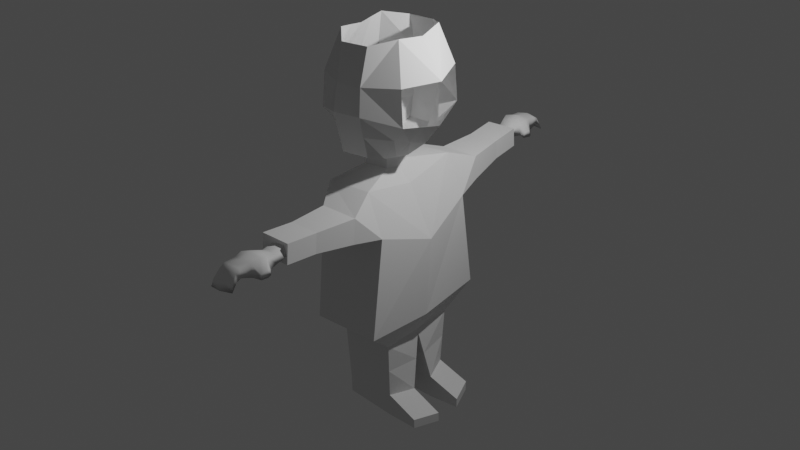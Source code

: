 # Source: boyVersion1.blend  (saved by Blender 2.80.75; exported with 4.5.12 LTS)
import bpy
from mathutils import Matrix  # noqa: F401  (used for matrix-valued properties, if any)

bpy.ops.wm.read_factory_settings(use_empty=True)
scene = bpy.context.scene
scene.name = 'Scene'

# ---- collections
col_collection = bpy.data.collections.new('Collection'); scene.collection.children.link(col_collection)

# ---- world
world_world = bpy.data.worlds.new('World'); scene.world = world_world
world_world.use_nodes = True; world_world.node_tree.nodes.clear()
_N = world_world.node_tree.nodes; _L = world_world.node_tree.links
n0 = _N.new('ShaderNodeOutputWorld'); n0.name = 'World Output'; n0.location = (300, 300)
n1 = _N.new('ShaderNodeBackground'); n1.name = 'Background'; n1.location = (10, 300)
n1.inputs[0].default_value = (0.05088, 0.05088, 0.05088, 1.0)
_L.new(n1.outputs[0], n0.inputs[0])
n0.is_active_output = True
world_world.color = (0.05088, 0.05088, 0.05088)
world_world.use_sun_shadow = False
world_world.sun_shadow_jitter_overblur = 0.0

# ---- lights
light_light = bpy.data.lights.new('Light', 'POINT')
light_light.transmission_factor = 0.0
light_light.energy = 1000.0
light_light.shadow_soft_size = 0.1
light_light.shadow_maximum_resolution = 0.006
light_light.use_absolute_resolution = True

# ---- meshes
me_cube = bpy.data.meshes.new('Cube')
me_cube.from_pydata([(-0.05856, -0.7683, 2.045), (-0.05519, -0.7672, 2.126), (-0.05856, -0.6713, 2.045), (-0.05519, -0.677, 2.126), (0.006758, -0.7683, 2.045), (0.00555, -0.7672, 2.126), (0.006758, -0.6713, 2.045), (0.00555, -0.677, 2.126), (-0.06571, -0.7198, 2.044), (-0.06571, -0.7789, 2.048), (-0.06185, -0.7221, 2.136), (-0.06571, -0.6607, 2.048), (-0.0259, -0.6607, 2.044), (-0.02482, -0.6671, 2.136), (0.0122, -0.6671, 2.05), (0.01391, -0.7198, 2.044), (0.0122, -0.7221, 2.136), (0.0122, -0.7771, 2.05), (-0.0259, -0.7789, 2.044), (-0.02482, -0.7771, 2.136), (-0.07666, -0.7198, 2.048), (-0.02482, -0.6464, 2.05), (0.02035, -0.7198, 2.047), (-0.0259, -0.8012, 2.048), (-0.0259, -0.7198, 2.043), (-0.02482, -0.7221, 2.156), (-0.06571, -0.8476, 2.075), (-0.05519, -0.8311, 2.121), (0.00555, -0.8311, 2.121), (0.0122, -0.841, 2.075), (-0.02482, -0.841, 2.13), (-0.0259, -0.8699, 2.075), (-0.06571, -0.8784, 2.056), (-0.05519, -0.8597, 2.104), (0.00555, -0.8597, 2.104), (0.0122, -0.8696, 2.059), (-0.02482, -0.8696, 2.114), (-0.02482, -0.8904, 2.059), (-0.06571, -0.9091, 2.009), (-0.05856, -0.8984, 2.057), (0.00555, -0.8882, 2.059), (0.0122, -0.8981, 2.014), (-0.02482, -0.8981, 2.069), (-0.02482, -0.9189, 2.014), (0.02211, -0.688, 2.066), (0.0212, -0.6823, 2.031), (0.02877, -0.7142, 2.076), (0.02211, -0.7404, 2.058), (0.02428, -0.7461, 2.03), (0.03112, -0.7153, 2.035), (-0.04638, -0.6212, 2.11), (-0.05111, -0.6134, 2.053), (-0.02482, -0.6134, 2.118), (-0.003252, -0.6212, 2.11), (0.001474, -0.6134, 2.053), (-0.02482, -0.5971, 2.053), (-0.04636, -0.5216, 2.137), (-0.05109, -0.5139, 2.08), (-0.0248, -0.5139, 2.145), (-0.003236, -0.5216, 2.137), (0.00149, -0.5139, 2.08), (-0.0248, -0.4976, 2.08), (-0.02977, 0.05308, 2.201), (-0.01185, -0.03535, 1.295), (0.009678, 0.4041, 1.793), (0.009636, 0.05087, 1.931), (-0.0495, 0.3909, 2.131), (-0.05388, 0.1365, 1.138), (-0.07691, 0.1555, 0.7691), (-0.05921, 0.3165, 0.7473), (0.008666, -0.1164, 2.124), (0.001604, -0.1287, 1.966), (-0.06441, 0.3931, 1.141), (-0.2577, 0.3482, 1.173), (-0.1694, 0.03569, 2.22), (-0.2159, -0.06717, 1.341), (-0.2031, 0.01495, 1.979), (-0.2125, 0.1098, 1.174), (-0.2349, 0.146, 0.7802), (-0.2475, 0.3056, 0.7876), (-0.1057, -0.1286, 2.15), (-0.1103, -0.1402, 1.992), (-0.1907, -0.02682, 1.701), (-0.0841, 0.1568, 0.6191), (-0.06641, 0.3177, 0.5974), (-0.2399, 0.1473, 0.6755), (-0.2525, 0.3069, 0.6829), (0.01391, 0.1628, 0.6601), (0.0316, 0.3237, 0.6384), (0.01096, 0.1641, 0.5979), (0.02865, 0.3251, 0.5761), (-0.06539, 0.146, 0.9537), (-0.06181, 0.3548, 0.9441), (-0.2237, 0.1279, 0.9772), (-0.2526, 0.3269, 0.9805), (-0.2643, 0.357, 1.855), (0.00333, -0.3598, 2.131), (-0.002205, -0.3694, 2.007), (-0.08632, -0.3694, 2.151), (-0.08993, -0.3784, 2.027), (0.00333, -0.3598, 2.131), (-0.002205, -0.3694, 2.007), (-0.08632, -0.3694, 2.151), (-0.08993, -0.3784, 2.027), (0.009342, -0.5489, 2.147), (0.003806, -0.5585, 2.024), (-0.08031, -0.5585, 2.168), (-0.08392, -0.5675, 2.043), (-0.06148, 0.7149, 2.207), (-0.05287, 0.8211, 1.303), (-0.02314, 0.7351, 1.937), (-0.01713, 0.3757, 1.282), (-0.07796, 0.6393, 1.143), (-0.09903, 0.6175, 0.7731), (-0.06637, 0.466, 0.7487), (-0.03985, 0.8964, 2.133), (-0.04806, 0.9081, 1.975), (-0.06394, 0.3833, 1.141), (-0.2582, 0.3573, 1.173), (-0.2003, 0.6814, 2.226), (-0.2564, 0.7781, 1.349), (-0.2356, 0.6931, 1.985), (-0.2364, 0.6079, 1.179), (-0.2552, 0.5698, 0.7839), (-0.2524, 0.4083, 0.7885), (-0.1534, 0.8668, 2.159), (-0.1591, 0.8787, 2.001), (-0.1061, 0.6158, 0.6231), (-0.07343, 0.4644, 0.5987), (-0.26, 0.5682, 0.6792), (-0.2573, 0.4067, 0.6838), (-0.009176, 0.6446, 0.6643), (0.02348, 0.4932, 0.6399), (-0.01199, 0.6431, 0.6021), (0.02067, 0.4917, 0.5776), (-0.0885, 0.6284, 0.9579), (-0.06516, 0.4247, 0.9447), (-0.2458, 0.5888, 0.9813), (-0.2553, 0.3828, 0.981), (-0.2814, 0.356, 1.353), (-0.1907, -0.02682, 1.701), (-0.06821, 1.134, 2.144), (-0.07464, 1.143, 2.02), (-0.1572, 1.11, 2.164), (-0.1617, 1.12, 2.04), (-0.06821, 1.134, 2.144), (-0.07464, 1.143, 2.02), (-0.1572, 1.11, 2.164), (-0.1617, 1.12, 2.04), (-0.08025, 1.321, 2.164), (-0.08668, 1.331, 2.04), (-0.1692, 1.298, 2.184), (-0.1737, 1.307, 2.06), (-0.1592, 0.5199, 2.38), (-0.2362, 0.5393, 2.649), (-0.145, 0.3347, 2.336), (-0.2399, 0.3053, 2.604), (-0.1613, 0.6349, 2.425), (-0.1568, 0.694, 2.686), (-0.1988, 0.3177, 2.46), (-0.1933, 0.5184, 2.525), (-0.159, 0.6644, 2.556), (-0.2177, 0.5393, 2.869), (-0.1428, 0.6778, 2.851), (-0.1661, 0.4929, 3.108), (-0.1292, 0.6268, 3.068), (-0.2327, 0.298, 2.871), (-0.1558, 0.3273, 3.081), (-0.06516, 0.5466, 2.359), (0.02305, 0.6397, 2.59), (-0.08458, 0.6539, 2.408), (-0.07769, 0.7141, 2.668), (-0.02151, 0.5798, 2.486), (-0.08113, 0.684, 2.538), (0.02689, 0.6332, 2.814), (-0.07137, 0.6945, 2.834), (0.01354, 0.5579, 3.067), (-0.05225, 0.646, 3.05), (-0.1277, 0.1573, 2.373), (-0.1965, 0.08219, 2.641), (-0.1101, 0.04621, 2.415), (-0.09528, -0.01395, 2.674), (-0.1598, 0.1329, 2.518), (-0.1027, 0.01613, 2.544), (-0.1785, 0.08789, 2.862), (-0.08443, 0.005682, 2.839), (-0.137, 0.1581, 3.102), (-0.07966, 0.05651, 3.058), (-0.1558, 0.3273, 3.081), (-0.04171, 0.3725, 2.313), (0.07744, 0.3908, 2.532), (0.02315, 0.382, 2.409), (-0.03442, 0.1929, 2.352), (0.06514, 0.1552, 2.582), (-0.03451, 0.07787, 2.398), (-0.01721, 0.01826, 2.656), (0.0127, 0.1861, 2.479), (-0.02586, 0.04806, 2.527), (0.06822, 0.1576, 2.806), (-0.01415, 0.03616, 2.823), (0.04351, 0.2131, 3.061), (-0.003778, 0.08824, 3.04), (0.09678, 0.3861, 2.797), (0.04002, 0.3857, 3.037), (-0.07599, 0.6401, 3.055), (-0.09341, 0.6894, 2.839), (-0.1021, 0.7079, 2.674), (-0.1052, 0.678, 2.543), (-0.1082, 0.648, 2.413), (-0.09415, 0.5384, 2.365), (-0.02718, 0.07845, 3.046), (-0.03582, 0.02676, 2.828), (-0.04129, 0.008325, 2.661), (-0.04956, 0.03822, 2.532), (-0.05783, 0.06811, 2.403), (-0.06318, 0.182, 2.359), (-0.07357, 0.3608, 2.32), (-0.1079, 0.6321, 3.063), (-0.1231, 0.6824, 2.846), (-0.1349, 0.6995, 2.681), (-0.1375, 0.6698, 2.551), (-0.1401, 0.6401, 2.42), (-0.1332, 0.5273, 2.374), (-0.05867, 0.06529, 3.053), (-0.06499, 0.01411, 2.834), (-0.07368, -0.005041, 2.669), (-0.08144, 0.02496, 2.539), (-0.0892, 0.05497, 2.41), (-0.1019, 0.1672, 2.368), (-0.07778, 0.3605, 2.232), (-0.1464, 0.2427, 3.092), (0.07129, 0.273, 2.557), (-0.03807, 0.2827, 2.333), (0.01793, 0.284, 2.444), (-0.1363, 0.246, 2.355), (-0.2182, 0.1938, 2.623), (-0.2056, 0.1929, 2.867), (-0.1793, 0.2253, 2.489), (-0.06838, 0.2714, 2.339), (-0.1092, 0.2562, 2.349), (-0.1521, 0.4273, 2.358), (-0.196, 0.418, 2.492), (-0.2252, 0.4186, 2.87), (-0.161, 0.4101, 3.095), (-0.238, 0.4223, 2.627), (0.05024, 0.5152, 2.561), (0.0008188, 0.4809, 2.448), (-0.05344, 0.4596, 2.336), (-0.08386, 0.4496, 2.343), (-0.1248, 0.4362, 2.352), (-0.07988, 0.4038, 2.342), (-0.08807, 0.4492, 2.254), (-0.1563, 0.4269, 2.27), (-0.0719, 0.312, 2.34), (-0.07259, 0.271, 2.251), (-0.1492, 0.3343, 2.248), (-0.1406, 0.2456, 2.267), (-0.1713, 1.499, 2.094), (-0.164, 1.498, 2.174), (-0.1666, 1.402, 2.093), (-0.1597, 1.409, 2.173), (-0.1066, 1.511, 2.079), (-0.1038, 1.509, 2.16), (-0.102, 1.414, 2.078), (-0.09953, 1.42, 2.159), (-0.1761, 1.449, 2.095), (-0.1787, 1.508, 2.099), (-0.1679, 1.452, 2.185), (-0.1731, 1.39, 2.098), (-0.1338, 1.398, 2.085), (-0.1287, 1.404, 2.176), (-0.09613, 1.411, 2.082), (-0.09722, 1.464, 2.077), (-0.09462, 1.466, 2.168), (-0.1014, 1.52, 2.084), (-0.1395, 1.515, 2.086), (-0.1339, 1.514, 2.177), (-0.1867, 1.447, 2.1), (-0.1318, 1.384, 2.091), (-0.0907, 1.465, 2.078), (-0.1404, 1.538, 2.09), (-0.1367, 1.456, 2.084), (-0.1303, 1.459, 2.197), (-0.1807, 1.577, 2.126), (-0.1673, 1.562, 2.169), (-0.1071, 1.573, 2.155), (-0.1032, 1.584, 2.109), (-0.1372, 1.577, 2.172), (-0.1423, 1.606, 2.117), (-0.183, 1.607, 2.108), (-0.1695, 1.591, 2.152), (-0.1093, 1.602, 2.139), (-0.1054, 1.613, 2.093), (-0.1394, 1.606, 2.156), (-0.143, 1.626, 2.101), (-0.1868, 1.638, 2.061), (-0.1769, 1.628, 2.108), (-0.1128, 1.63, 2.095), (-0.1089, 1.641, 2.049), (-0.1429, 1.634, 2.112), (-0.1465, 1.655, 2.057), (-0.08656, 1.434, 2.096), (-0.08887, 1.428, 2.061), (-0.08069, 1.461, 2.105), (-0.08943, 1.486, 2.089), (-0.08888, 1.492, 2.061), (-0.08042, 1.462, 2.063), (-0.149, 1.355, 2.155), (-0.1561, 1.346, 2.1), (-0.127, 1.351, 2.157), (-0.1063, 1.363, 2.145), (-0.104, 1.356, 2.087), (-0.1293, 1.335, 2.093), (-0.1457, 1.301, 2.169), (-0.1528, 1.292, 2.114), (-0.1237, 1.297, 2.172), (-0.103, 1.308, 2.159), (-0.1007, 1.301, 2.102), (-0.126, 1.28, 2.108), (-0.1782, 0.3447, 2.21)], [(64, 95), (250, 248), (253, 250), (238, 253)], [(0, 9, 20, 8), (9, 1, 10, 20), (20, 10, 3, 11), (8, 20, 11, 2), (2, 11, 21, 12), (7, 14, 54, 53), (13, 7, 53, 52), (12, 21, 14, 6), (6, 14, 22, 15), (14, 7, 44, 45), (17, 22, 49, 48), (15, 22, 17, 4), (4, 17, 23, 18), (17, 5, 28, 29), (5, 19, 30, 28), (18, 23, 9, 0), (2, 12, 24, 8), (12, 6, 15, 24), (24, 15, 4, 18), (8, 24, 18, 0), (7, 13, 25, 16), (13, 3, 10, 25), (25, 10, 1, 19), (16, 25, 19, 5), (30, 27, 33, 36), (27, 26, 32, 33), (9, 23, 31, 26), (23, 17, 29, 31), (1, 9, 26, 27), (19, 1, 27, 30), (37, 35, 41, 43), (32, 37, 43, 38), (29, 28, 34, 35), (26, 31, 37, 32), (31, 29, 35, 37), (28, 30, 36, 34), (41, 40, 42, 43), (43, 42, 39, 38), (34, 36, 42, 40), (33, 32, 38, 39), (36, 33, 39, 42), (35, 34, 40, 41), (45, 44, 46, 49), (49, 46, 47, 48), (22, 14, 45, 49), (16, 5, 47, 46), (5, 17, 48, 47), (7, 16, 46, 44), (55, 51, 57, 61), (54, 55, 61, 60), (3, 13, 52, 50), (14, 21, 55, 54), (21, 11, 51, 55), (11, 3, 50, 51), (57, 56, 58, 61), (61, 58, 59, 60), (52, 53, 59, 58), (51, 50, 56, 57), (53, 54, 60, 59), (50, 52, 58, 56), (62, 65, 64, 66), (92, 69, 79, 94), (68, 78, 85, 83), (65, 62, 70, 71), (92, 94, 73, 72), (76, 81, 80, 74), (81, 71, 97, 99), (70, 62, 74, 80), (63, 65, 76, 75), (91, 67, 77, 93), (67, 63, 75, 77), (92, 72, 67, 91), (94, 93, 78, 79), (84, 83, 85, 86), (79, 69, 84, 86), (69, 68, 87, 88), (78, 79, 86, 85), (88, 87, 89, 90), (84, 69, 88, 90), (68, 83, 89, 87), (83, 84, 90, 89), (69, 92, 91, 68), (68, 91, 93, 78), (73, 94, 93, 77), (65, 71, 81, 76), (96, 98, 102, 100), (70, 80, 98, 96), (71, 70, 96, 97), (80, 81, 99, 98), (103, 101, 105, 107), (97, 96, 100, 101), (99, 97, 101, 103), (98, 99, 103, 102), (105, 104, 106, 107), (102, 103, 107, 106), (100, 102, 106, 104), (101, 100, 104, 105), (63, 111, 64, 65), (67, 117, 111, 63), (136, 138, 124, 114), (113, 127, 129, 123), (110, 116, 115, 108), (136, 117, 118, 138), (121, 119, 125, 126), (126, 144, 142, 116), (115, 125, 119, 108), (109, 120, 121, 110), (135, 137, 122, 112), (112, 122, 120, 109), (136, 135, 112, 117), (138, 124, 123, 137), (109, 111, 117, 112), (128, 130, 129, 127), (124, 130, 128, 114), (114, 132, 131, 113), (123, 129, 130, 124), (132, 134, 133, 131), (128, 134, 132, 114), (113, 131, 133, 127), (127, 133, 134, 128), (114, 113, 135, 136), (113, 123, 137, 135), (118, 122, 137, 138), (139, 111, 109, 120), (110, 121, 126, 116), (118, 139, 120, 122), (64, 110, 108, 66), (110, 64, 111, 109), (141, 145, 147, 143), (115, 141, 143, 125), (116, 142, 141, 115), (125, 143, 144, 126), (148, 152, 150, 146), (142, 146, 145, 141), (144, 148, 146, 142), (143, 147, 148, 144), (150, 152, 151, 149), (147, 151, 152, 148), (145, 149, 151, 147), (146, 150, 149, 145), (160, 154, 158, 161), (154, 162, 163, 158), (153, 160, 161, 157), (240, 155, 159, 241), (163, 162, 164, 165), (243, 242, 166, 167), (246, 191, 189, 247), (241, 244, 154, 160), (172, 173, 171, 169), (169, 171, 175, 174), (168, 170, 173, 172), (175, 177, 176, 174), (205, 204, 177, 175), (206, 205, 175, 171), (207, 206, 171, 173), (208, 207, 173, 170), (209, 208, 170, 168), (182, 183, 181, 179), (179, 181, 185, 184), (178, 180, 183, 182), (185, 187, 186, 184), (196, 193, 195, 197), (193, 198, 199, 195), (192, 196, 197, 194), (233, 231, 193, 196), (199, 198, 200, 201), (200, 198, 202, 203), (232, 233, 196, 192), (211, 199, 201, 210), (212, 195, 199, 211), (213, 197, 195, 212), (214, 194, 197, 213), (215, 192, 194, 214), (245, 190, 191, 246), (244, 156, 166, 242), (235, 236, 166, 156), (237, 182, 179, 235), (234, 178, 182, 237), (176, 203, 202, 174), (230, 236, 184, 186), (248, 209, 168, 247), (249, 222, 209, 248), (232, 238, 216, 189), (228, 215, 214, 227), (227, 214, 213, 226), (226, 213, 212, 225), (225, 212, 211, 224), (224, 211, 210, 223), (222, 221, 208, 209), (221, 220, 207, 208), (220, 219, 206, 207), (219, 218, 205, 206), (218, 217, 204, 205), (163, 165, 217, 218), (158, 163, 218, 219), (161, 158, 219, 220), (157, 161, 220, 221), (153, 157, 221, 222), (185, 224, 223, 187), (181, 225, 224, 185), (183, 226, 225, 181), (180, 227, 226, 183), (178, 228, 227, 180), (240, 153, 222, 249), (215, 228, 239, 238), (192, 215, 238, 232), (228, 178, 234, 239), (188, 166, 236, 230), (155, 234, 237, 159), (159, 237, 235, 156), (179, 184, 236, 235), (189, 191, 233, 232), (191, 190, 231, 233), (216, 248, 247, 189), (154, 244, 242, 162), (169, 245, 246, 172), (159, 156, 244, 241), (172, 246, 247, 168), (164, 162, 242, 243), (153, 240, 241, 160), (155, 240, 252, 255), (240, 248, 251, 252), (234, 155, 255, 256), (216, 238, 254, 229), (238, 234, 256, 254), (248, 216, 229, 251), (257, 265, 277, 266), (266, 277, 267, 258), (277, 268, 260, 267), (265, 259, 268, 277), (259, 269, 278, 268), (264, 310, 311, 271), (270, 309, 310, 264), (269, 263, 271, 278), (263, 272, 279, 271), (271, 302, 301, 264), (274, 305, 306, 279), (272, 261, 274, 279), (261, 275, 280, 274), (274, 286, 285, 262), (262, 285, 287, 276), (275, 257, 266, 280), (259, 265, 281, 269), (269, 281, 272, 263), (281, 275, 261, 272), (265, 257, 275, 281), (264, 273, 282, 270), (270, 282, 267, 260), (282, 276, 258, 267), (273, 262, 276, 282), (287, 293, 290, 284), (284, 290, 289, 283), (266, 283, 288, 280), (280, 288, 286, 274), (258, 284, 283, 266), (276, 287, 284, 258), (294, 300, 298, 292), (289, 295, 300, 294), (286, 292, 291, 285), (283, 289, 294, 288), (288, 294, 292, 286), (285, 291, 293, 287), (298, 300, 299, 297), (300, 295, 296, 299), (291, 297, 299, 293), (290, 296, 295, 289), (293, 299, 296, 290), (292, 298, 297, 291), (302, 306, 303, 301), (306, 305, 304, 303), (279, 306, 302, 271), (273, 303, 304, 262), (262, 304, 305, 274), (264, 301, 303, 273), (309, 307, 313, 315), (311, 310, 316, 317), (260, 307, 309, 270), (271, 311, 312, 278), (278, 312, 308, 268), (268, 308, 307, 260), (314, 318, 315, 313), (318, 317, 316, 315), (312, 311, 317, 318), (308, 312, 318, 314), (310, 309, 315, 316), (307, 308, 314, 313), (95, 121, 120, 139), (75, 76, 95, 139), (75, 139, 118, 77), (119, 252, 251, 108), (74, 62, 254, 256), (62, 66, 254), (108, 251, 66), (254, 66, 229), (251, 229, 66), (95, 319, 119, 121), (74, 319, 95, 76), (255, 319, 74, 256), (255, 252, 119, 319)])
me_cube.polygons.foreach_set('use_smooth', [1, 1, 1, 1, 1, 1, 1, 1, 1, 1, 1, 1, 1, 1, 1, 1, 1, 1, 1, 1, 1, 1, 1, 1, 1, 1, 1, 1, 1, 1, 1, 1, 1, 1, 1, 1, 1, 1, 1, 1, 1, 1, 1, 1, 1, 1, 1, 1, 1, 1, 1, 1, 1, 1, 1, 1, 1, 1, 1, 1, 0, 0, 0, 0, 0, 0, 0, 0, 0, 0, 0, 0, 0, 0, 0, 0, 0, 0, 0, 0, 0, 0, 0, 0, 0, 0, 0, 0, 0, 0, 0, 0, 0, 0, 0, 0, 0, 0, 0, 0, 0, 0, 0, 0, 0, 0, 0, 0, 0, 0, 0, 0, 0, 0, 0, 0, 0, 0, 0, 0, 0, 0, 0, 0, 0, 0, 0, 0, 0, 0, 0, 0, 0, 0, 0, 0, 0, 0, 0, 0, 0, 0, 0, 0, 0, 0, 0, 0, 0, 0, 0, 0, 0, 0, 0, 0, 0, 0, 0, 0, 0, 0, 0, 0, 0, 0, 0, 0, 0, 0, 0, 0, 0, 0, 0, 0, 0, 0, 0, 0, 0, 0, 0, 0, 0, 0, 0, 0, 0, 0, 0, 0, 0, 0, 0, 0, 0, 0, 0, 0, 0, 0, 0, 0, 0, 0, 0, 0, 0, 0, 0, 0, 0, 0, 0, 0, 0, 0, 0, 0, 0, 0, 0, 0, 0, 0, 1, 1, 1, 1, 1, 1, 1, 1, 1, 1, 1, 1, 1, 1, 1, 1, 1, 1, 1, 1, 1, 1, 1, 1, 1, 1, 1, 1, 1, 1, 1, 1, 1, 1, 1, 1, 1, 1, 1, 1, 1, 1, 1, 1, 1, 1, 1, 1, 1, 1, 1, 1, 1, 1, 1, 1, 1, 1, 1, 1, 0, 0, 0, 0, 0, 0, 0, 0, 0, 0, 0, 0, 0])
_uv = me_cube.uv_layers.new(name='UVMap')
_uv.uv.foreach_set('vector', [0.375, 0.0, 0.5, 0.0, 0.5, 0.125, 0.375, 0.125, 0.5, 0.0, 0.625, 0.0, 0.625, 0.125, 0.5, 0.125, 0.5, 0.125, 0.625, 0.125, 0.625, 0.25, 0.5, 0.25, 0.375, 0.125, 0.5, 0.125, 0.5, 0.25, 0.375, 0.25, 0.375, 0.25, 0.5, 0.25, 0.5, 0.3733, 0.3698, 0.3698, 0.6667, 0.4583, 0.5, 0.4931, 0.5, 0.4931, 0.6667, 0.4583, 0.7552, 0.4948, 0.6667, 0.4583, 0.6667, 0.4583, 0.7552, 0.4948, 0.3698, 0.3698, 0.5, 0.3733, 0.5, 0.4931, 0.3333, 0.4583, 0.3333, 0.4583, 0.5, 0.4931, 0.5, 0.625, 0.3681, 0.625, 0.5, 0.4931, 0.6667, 0.4583, 0.6667, 0.4583, 0.5, 0.4931, 0.5, 0.7569, 0.5, 0.625, 0.5, 0.625, 0.5, 0.7569, 0.3681, 0.625, 0.5, 0.625, 0.5, 0.7569, 0.3333, 0.7917, 0.3333, 0.7917, 0.5, 0.7569, 0.5, 0.8767, 0.3698, 0.8802, 0.5, 0.7569, 0.6667, 0.7917, 0.6667, 0.7917, 0.5, 0.7569, 0.6667, 0.7917, 0.7552, 0.7552, 0.7552, 0.7552, 0.6667, 0.7917, 0.3698, 0.8802, 0.5, 0.8767, 0.5, 1.0, 0.375, 1.0, 0.125, 0.5, 0.2448, 0.4948, 0.2483, 0.625, 0.125, 0.625, 0.2448, 0.4948, 0.3333, 0.4583, 0.3681, 0.625, 0.2483, 0.625, 0.2483, 0.625, 0.3681, 0.625, 0.3333, 0.7917, 0.2448, 0.7552, 0.125, 0.625, 0.2483, 0.625, 0.2448, 0.7552, 0.125, 0.75, 0.6667, 0.4583, 0.7552, 0.4948, 0.7517, 0.625, 0.6319, 0.625, 0.7552, 0.4948, 0.875, 0.5, 0.875, 0.625, 0.7517, 0.625, 0.7517, 0.625, 0.875, 0.625, 0.875, 0.75, 0.7552, 0.7552, 0.6319, 0.625, 0.7517, 0.625, 0.7552, 0.7552, 0.6667, 0.7917, 0.7552, 0.7552, 0.875, 0.75, 0.875, 0.75, 0.7552, 0.7552, 0.625, 0.0, 0.5, 0.0, 0.5, 0.0, 0.625, 0.0, 0.5, 1.0, 0.5, 0.8767, 0.5, 0.8767, 0.5, 1.0, 0.5, 0.8767, 0.5, 0.7569, 0.5, 0.7569, 0.5, 0.8767, 0.625, 0.0, 0.5, 0.0, 0.5, 0.0, 0.625, 0.0, 0.7552, 0.7552, 0.875, 0.75, 0.875, 0.75, 0.7552, 0.7552, 0.5, 0.8767, 0.5, 0.7569, 0.5, 0.7569, 0.5, 0.8767, 0.5, 1.0, 0.5, 0.8767, 0.5, 0.8767, 0.5, 1.0, 0.5, 0.7569, 0.6667, 0.7917, 0.6667, 0.7917, 0.5, 0.7569, 0.5, 1.0, 0.5, 0.8767, 0.5, 0.8767, 0.5, 1.0, 0.5, 0.8767, 0.5, 0.7569, 0.5, 0.7569, 0.5, 0.8767, 0.6667, 0.7917, 0.7552, 0.7552, 0.7552, 0.7552, 0.6667, 0.7917, 0.5, 0.7569, 0.6667, 0.7917, 0.6302, 0.8802, 0.5, 0.8767, 0.5, 0.8767, 0.6302, 0.8802, 0.625, 1.0, 0.5, 1.0, 0.6667, 0.7917, 0.7552, 0.7552, 0.7552, 0.7552, 0.6667, 0.7917, 0.625, 0.0, 0.5, 0.0, 0.5, 0.0, 0.625, 0.0, 0.7552, 0.7552, 0.875, 0.75, 0.875, 0.75, 0.7552, 0.7552, 0.5, 0.7569, 0.6667, 0.7917, 0.6667, 0.7917, 0.5, 0.7569, 0.5, 0.4931, 0.6667, 0.4583, 0.6319, 0.625, 0.5, 0.625, 0.5, 0.625, 0.6319, 0.625, 0.6667, 0.7917, 0.5, 0.7569, 0.5, 0.625, 0.5, 0.4931, 0.5, 0.4931, 0.5, 0.625, 0.6319, 0.625, 0.6667, 0.7917, 0.6667, 0.7917, 0.6319, 0.625, 0.6667, 0.7917, 0.5, 0.7569, 0.5, 0.7569, 0.6667, 0.7917, 0.6667, 0.4583, 0.6319, 0.625, 0.6319, 0.625, 0.6667, 0.4583, 0.5, 0.3733, 0.5, 0.25, 0.5, 0.25, 0.5, 0.3733, 0.5, 0.4931, 0.5, 0.3733, 0.5, 0.3733, 0.5, 0.4931, 0.875, 0.5, 0.7552, 0.4948, 0.7552, 0.4948, 0.875, 0.5, 0.5, 0.4931, 0.5, 0.3733, 0.5, 0.3733, 0.5, 0.4931, 0.5, 0.3733, 0.5, 0.25, 0.5, 0.25, 0.5, 0.3733, 0.5, 0.25, 0.625, 0.25, 0.625, 0.25, 0.5, 0.25, 0.5, 0.25, 0.625, 0.25, 0.6302, 0.3698, 0.5, 0.3733, 0.5, 0.3733, 0.6302, 0.3698, 0.6667, 0.4583, 0.5, 0.4931, 0.7552, 0.4948, 0.6667, 0.4583, 0.6667, 0.4583, 0.7552, 0.4948, 0.5, 0.25, 0.625, 0.25, 0.625, 0.25, 0.5, 0.25, 0.6667, 0.4583, 0.5, 0.4931, 0.5, 0.4931, 0.6667, 0.4583, 0.875, 0.5, 0.7552, 0.4948, 0.7552, 0.4948, 0.875, 0.5, 0.0, 0.0, 0.4098, 0.0, 0.4098, 0.5, 0.0, 0.5, 0.5, 0.25, 0.0, 0.0, 0.0, 0.0, 0.5, 0.25, 1.0, 0.0, 1.0, 0.0, 1.0, 0.0, 1.0, 0.0, 0.4098, 0.0, 0.0, 0.0, 0.0, 0.0, 0.4098, 0.0, 0.5, 0.25, 0.5, 0.25, 0.0, 0.0, 0.0, 0.0, 0.4098, 0.0, 0.4098, 0.0, 0.0, 0.0, 0.0, 0.0, 0.4098, 0.0, 0.4098, 0.0, 0.4098, 0.0, 0.4098, 0.0, 0.0, 0.0, 0.0, 0.0, 0.0, 0.0, 0.0, 0.0, 1.0, 0.0, 0.4098, 0.0, 0.0, 0.0, 0.0, 0.0, 1.0, 0.0, 1.0, 0.0, 1.0, 0.0, 1.0, 0.0, 1.0, 0.0, 1.0, 0.0, 0.0, 0.0, 0.0, 0.0, 0.5, 0.25, 1.0, 0.5, 1.0, 0.0, 1.0, 0.0, 0.5, 0.25, 1.0, 0.0, 1.0, 0.0, 0.0, 0.0, 0.0, 0.0, 1.0, 0.0, 1.0, 0.0, 0.0, 0.0, 0.0, 0.0, 0.0, 0.0, 0.0, 0.0, 0.0, 0.0, 0.0, 0.0, 1.0, 0.0, 1.0, 0.0, 0.0, 0.0, 1.0, 0.0, 0.0, 0.0, 0.0, 0.0, 1.0, 0.0, 0.0, 0.0, 1.0, 0.0, 1.0, 0.0, 0.0, 0.0, 0.0, 0.0, 0.0, 0.0, 0.0, 0.0, 0.0, 0.0, 1.0, 0.0, 1.0, 0.0, 1.0, 0.0, 1.0, 0.0, 1.0, 0.0, 0.0, 0.0, 0.0, 0.0, 1.0, 0.0, 0.0, 0.0, 0.5, 0.25, 1.0, 0.0, 1.0, 0.0, 1.0, 0.0, 1.0, 0.0, 1.0, 0.0, 1.0, 0.0, 0.0, 0.0, 0.5, 0.25, 1.0, 0.0, 1.0, 0.0, 0.4098, 0.0, 0.4098, 0.0, 0.4098, 0.0, 0.0, 0.0, 0.0, 0.0, 0.0, 0.0, 0.0, 0.0, 0.0, 0.0, 0.0, 0.0, 0.0, 0.0, 0.0, 0.0, 0.0, 0.0, 0.4098, 0.0, 0.0, 0.0, 0.0, 0.0, 0.4098, 0.0, 0.0, 0.0, 0.4098, 0.0, 0.4098, 0.0, 0.0, 0.0, 0.4098, 0.0, 0.4098, 0.0, 0.4098, 0.0, 0.4098, 0.0, 0.4098, 0.0, 0.0, 0.0, 0.0, 0.0, 0.4098, 0.0, 0.4098, 0.0, 0.4098, 0.0, 0.4098, 0.0, 0.4098, 0.0, 0.0, 0.0, 0.4098, 0.0, 0.4098, 0.0, 0.0, 0.0, 0.4098, 0.0, 0.0, 0.0, 0.0, 0.0, 0.4098, 0.0, 0.0, 0.0, 0.4098, 0.0, 0.4098, 0.0, 0.0, 0.0, 0.0, 0.0, 0.0, 0.0, 0.0, 0.0, 0.0, 0.0, 0.4098, 0.0, 0.0, 0.0, 0.0, 0.0, 0.4098, 0.0, 1.0, 0.0, 0.0, 0.0, 0.4098, 0.5, 0.4098, 0.0, 1.0, 0.0, 1.0, 0.5, 1.0, 0.5, 1.0, 0.0, 0.5, 0.25, 0.5, 0.25, 0.0, 0.0, 0.0, 0.0, 1.0, 0.0, 1.0, 0.0, 1.0, 0.0, 1.0, 0.0, 0.4098, 0.0, 0.4098, 0.0, 0.0, 0.0, 0.0, 0.0, 0.5, 0.25, 0.0, 0.0, 0.0, 0.0, 0.5, 0.25, 0.4098, 0.0, 0.0, 0.0, 0.0, 0.0, 0.4098, 0.0, 0.4098, 0.0, 0.4098, 0.0, 0.4098, 0.0, 0.4098, 0.0, 0.0, 0.0, 0.0, 0.0, 0.0, 0.0, 0.0, 0.0, 1.0, 0.0, 0.0, 0.0, 0.0, 0.0, 0.4098, 0.0, 1.0, 0.0, 1.0, 0.0, 1.0, 0.0, 1.0, 0.0, 1.0, 0.0, 0.0, 0.0, 0.0, 0.0, 1.0, 0.0, 0.5, 0.25, 1.0, 0.0, 1.0, 0.0, 1.0, 0.5, 0.5, 0.25, 0.0, 0.0, 1.0, 0.0, 1.0, 0.0, 1.0, 0.0, 1.0, 0.5, 1.0, 0.5, 1.0, 0.0, 0.0, 0.0, 0.0, 0.0, 1.0, 0.0, 1.0, 0.0, 0.0, 0.0, 0.0, 0.0, 0.0, 0.0, 0.0, 0.0, 0.0, 0.0, 0.0, 0.0, 1.0, 0.0, 1.0, 0.0, 1.0, 0.0, 1.0, 0.0, 0.0, 0.0, 0.0, 0.0, 0.0, 0.0, 0.0, 0.0, 1.0, 0.0, 1.0, 0.0, 0.0, 0.0, 0.0, 0.0, 0.0, 0.0, 0.0, 0.0, 1.0, 0.0, 1.0, 0.0, 1.0, 0.0, 1.0, 0.0, 1.0, 0.0, 1.0, 0.0, 0.0, 0.0, 0.0, 0.0, 0.0, 0.0, 1.0, 0.0, 1.0, 0.0, 0.5, 0.25, 1.0, 0.0, 1.0, 0.0, 1.0, 0.0, 1.0, 0.0, 0.0, 0.0, 1.0, 0.0, 1.0, 0.0, 0.5, 0.25, 1.0, 0.5, 1.0, 0.5, 1.0, 0.0, 0.0, 0.0, 0.4098, 0.0, 0.0, 0.0, 0.4098, 0.0, 0.4098, 0.0, 0.0, 0.0, 1.0, 0.5, 0.0, 0.0, 0.0, 0.0, 0.4098, 0.5, 0.4098, 0.0, 0.0, 0.0, 0.0, 0.5, 0.4098, 0.0, 0.4098, 0.5, 0.0, 0.0, 1.0, 0.0, 0.0, 0.0, 0.0, 0.0, 0.0, 0.0, 0.0, 0.0, 0.0, 0.0, 0.0, 0.0, 0.0, 0.0, 0.0, 0.0, 0.4098, 0.0, 0.4098, 0.0, 0.0, 0.0, 0.0, 0.0, 0.0, 0.0, 0.0, 0.0, 0.4098, 0.0, 0.4098, 0.0, 0.4098, 0.0, 0.4098, 0.0, 0.4098, 0.0, 0.4098, 0.0, 0.4098, 0.0, 0.4098, 0.0, 0.0, 0.0, 0.0, 0.0, 0.4098, 0.0, 0.4098, 0.0, 0.4098, 0.0, 0.4098, 0.0, 0.0, 0.0, 0.0, 0.0, 0.4098, 0.0, 0.4098, 0.0, 0.4098, 0.0, 0.4098, 0.0, 0.0, 0.0, 0.0, 0.0, 0.0, 0.0, 0.0, 0.0, 0.4098, 0.0, 0.4098, 0.0, 0.0, 0.0, 0.0, 0.0, 0.0, 0.0, 0.0, 0.0, 0.4098, 0.0, 0.4098, 0.0, 0.0, 0.0, 0.0, 0.0, 0.0, 0.0, 0.0, 0.0, 0.0, 0.0, 0.0, 0.0, 0.0, 0.0, 0.0, 0.0, 0.0, 0.0, 0.0, 0.0, 0.0, 0.0, 0.0, 0.0, 0.0, 0.0, 0.0, 0.0, 0.0, 0.25, 0.0, 0.5, 0.0, 0.5, 0.0, 0.25, 0.0, 0.0, 0.0, 0.0, 0.0, 0.0, 0.0, 0.0, 0.0, 0.0, 0.0, 0.0, 0.0, 0.0, 0.0, 0.0, 0.0, 0.25, 0.0, 0.5, 0.0, 0.5, 0.0, 0.25, 0.0, 0.25, 0.0, 0.25, 0.0, 0.0, 0.0, 0.0, 0.0, 0.0, 0.0, 0.0, 0.0, 0.0, 0.0, 0.0, 0.0, 0.0, 0.0, 0.0, 0.0, 0.0, 0.0, 0.0, 0.0, 0.0, 0.0, 0.0, 0.0, 0.0, 0.0, 0.0, 0.0, 0.0, 0.0, 0.0, 0.0, 0.0, 0.0, 0.0, 0.0, 0.0, 0.0, 0.0, 0.0, 0.0, 0.0, 0.0, 0.0, 0.0, 0.0, 0.0, 0.0, 0.0, 0.0, 0.0, 0.0, 0.0, 0.0, 0.0, 0.0, 0.0, 0.0, 0.0, 0.0, 0.0, 0.0, 0.0, 0.0, 0.0, 0.0, 0.0, 0.0, 0.0, 0.0, 0.0, 0.0, 0.0, 0.0, 0.0, 0.0, 0.0, 0.0, 0.0, 0.0, 0.0, 0.0, 0.0, 0.0, 0.0, 0.0, 0.0, 0.0, 0.0, 0.0, 0.0, 0.0, 0.0, 0.0, 0.0, 0.0, 0.0, 0.0, 0.0, 0.0, 0.0, 0.0, 0.0, 0.0, 0.0, 0.0, 0.0, 0.0, 0.0, 0.0, 0.0, 0.0, 0.0, 0.0, 0.0, 0.0, 0.0, 0.0, 0.0, 0.0, 0.0, 0.0, 0.0, 0.0, 0.0, 0.0, 0.0, 0.0, 0.0, 0.0, 0.0, 0.0, 0.25, 0.0, 0.25, 0.0, 0.0, 0.0, 0.0, 0.0, 0.0, 0.0, 0.0, 0.0, 0.0, 0.0, 0.0, 0.0, 0.0, 0.0, 0.0, 0.0, 0.0, 0.0, 0.0, 0.0, 0.25, 0.0, 0.25, 0.0, 0.0, 0.0, 0.0, 0.0, 0.0, 0.0, 0.0, 0.0, 0.0, 0.0, 0.0, 0.0, 0.0, 0.0, 0.0, 0.0, 0.0, 0.0, 0.0, 0.0, 0.0, 0.0, 0.0, 0.0, 0.0, 0.0, 0.0, 0.0, 0.0, 0.0, 0.0, 0.0, 0.0, 0.0, 0.0, 0.0, 0.0, 0.0, 0.0, 0.0, 0.0, 0.0, 0.0, 0.0, 0.25, 0.0, 0.5, 0.0, 0.5, 0.0, 0.25, 0.0, 0.25, 0.0, 0.5, 0.0, 0.0, 0.0, 0.0, 0.0, 0.25, 0.0, 0.0, 0.0, 0.0, 0.0, 0.5, 0.0, 0.25, 0.0, 0.0, 0.0, 0.0, 0.0, 0.25, 0.0, 0.0, 0.0, 0.0, 0.0, 0.0, 0.0, 0.25, 0.0, 0.0, 0.0, 0.0, 0.0, 0.0, 0.0, 0.0, 0.0, 0.0, 0.0, 0.0, 0.0, 0.0, 0.0, 0.0, 0.0, 0.1729, 0.0, 0.0, 0.0, 0.0, 0.0, 0.25, 0.0, 0.06916, 0.0, 0.0, 0.0, 0.0, 0.0, 0.1729, 0.0, 0.25, 0.0, 0.1729, 0.0, 0.3458, 0.0, 0.5, 0.0, 0.0, 0.0, 0.0, 0.0, 0.0, 0.0, 0.0, 0.0, 0.0, 0.0, 0.0, 0.0, 0.0, 0.0, 0.0, 0.0, 0.0, 0.0, 0.0, 0.0, 0.0, 0.0, 0.0, 0.0, 0.0, 0.0, 0.0, 0.0, 0.0, 0.0, 0.0, 0.0, 0.0, 0.0, 0.0, 0.0, 0.0, 0.0, 0.0, 0.0, 0.0, 0.0, 0.0, 0.0, 0.0, 0.0, 0.0, 0.0, 0.0, 0.0, 0.0, 0.0, 0.0, 0.0, 0.0, 0.0, 0.0, 0.0, 0.0, 0.0, 0.0, 0.0, 0.0, 0.0, 0.0, 0.0, 0.0, 0.0, 0.0, 0.0, 0.0, 0.0, 0.0, 0.0, 0.0, 0.0, 0.0, 0.0, 0.0, 0.0, 0.0, 0.0, 0.0, 0.0, 0.0, 0.0, 0.0, 0.0, 0.0, 0.0, 0.0, 0.0, 0.0, 0.0, 0.0, 0.0, 0.0, 0.0, 0.0, 0.0, 0.0, 0.0, 0.0, 0.0, 0.0, 0.0, 0.0, 0.0, 0.0, 0.0, 0.0, 0.0, 0.0, 0.0, 0.0, 0.0, 0.0, 0.0, 0.0, 0.0, 0.0, 0.0, 0.0, 0.0, 0.0, 0.0, 0.0, 0.0, 0.0, 0.0, 0.0, 0.0, 0.0, 0.0, 0.0, 0.0, 0.0, 0.0, 0.0, 0.0, 0.0, 0.0, 0.0, 0.0, 0.0, 0.0, 0.0, 0.0, 0.0, 0.0, 0.0, 0.0, 0.0, 0.0, 0.0, 0.0, 0.0, 0.0, 0.0, 0.0, 0.0, 0.0, 0.0, 0.0, 0.0, 0.0, 0.06916, 0.0, 0.0, 0.0, 0.0, 0.0, 0.06916, 0.0, 0.1729, 0.0, 0.0, 0.0, 0.0, 0.0, 0.1729, 0.0, 0.25, 0.0, 0.0, 0.0, 0.0, 0.0, 0.0, 0.0, 0.06916, 0.0, 0.0, 0.0, 0.0, 0.0, 0.0, 0.0, 0.0, 0.0, 0.0, 0.0, 0.0, 0.0, 0.25, 0.0, 0.5, 0.0, 0.5, 0.0, 0.25, 0.0, 0.25, 0.0, 0.5, 0.0, 0.0, 0.0, 0.0, 0.0, 0.0, 0.0, 0.25, 0.0, 0.5, 0.0, 0.5, 0.0, 0.25, 0.0, 0.25, 0.0, 0.5, 0.0, 0.5, 0.0, 0.25, 0.0, 0.25, 0.0, 0.3458, 0.0, 0.1729, 0.0, 0.25, 0.0, 0.5, 0.0, 0.0, 0.0, 0.25, 0.0, 0.0, 0.0, 0.0, 0.0, 0.0, 0.0, 0.25, 0.0, 0.25, 0.0, 0.0, 0.0, 0.5, 0.0, 0.5, 0.0, 0.25, 0.0, 0.25, 0.0, 0.0, 0.0, 0.25, 0.0, 0.25, 0.0, 0.0, 0.0, 0.0, 0.0, 0.0, 0.0, 0.0, 0.0, 0.0, 0.0, 0.0, 0.0, 0.25, 0.0, 0.25, 0.0, 0.0, 0.0, 0.5, 0.0, 0.25, 0.0, 0.25, 0.0, 0.5, 0.0, 0.0, 0.0, 0.0, 0.0, 0.0, 0.0, 0.0, 0.0, 0.0, 0.0, 0.0, 0.0, 0.0, 0.0, 0.0, 0.0, 0.3458, 0.0, 0.1729, 0.0, 0.1729, 0.0, 0.3458, 0.0, 0.0, 0.0, 0.0, 0.0, 0.0, 0.0, 0.0, 0.0, 0.1729, 0.0, 0.3458, 0.0, 0.3458, 0.0, 0.1729, 0.375, 0.0, 0.375, 0.125, 0.5, 0.125, 0.5, 0.0, 0.5, 0.0, 0.5, 0.125, 0.625, 0.125, 0.625, 0.0, 0.5, 0.125, 0.5, 0.25, 0.625, 0.25, 0.625, 0.125, 0.375, 0.125, 0.375, 0.25, 0.5, 0.25, 0.5, 0.125, 0.375, 0.25, 0.3698, 0.3698, 0.5, 0.3733, 0.5, 0.25, 0.6667, 0.4583, 0.6667, 0.4583, 0.5, 0.4931, 0.5, 0.4931, 0.7552, 0.4948, 0.7552, 0.4948, 0.6667, 0.4583, 0.6667, 0.4583, 0.3698, 0.3698, 0.3333, 0.4583, 0.5, 0.4931, 0.5, 0.3733, 0.3333, 0.4583, 0.3681, 0.625, 0.5, 0.625, 0.5, 0.4931, 0.5, 0.4931, 0.5, 0.4931, 0.6667, 0.4583, 0.6667, 0.4583, 0.5, 0.7569, 0.5, 0.7569, 0.5, 0.625, 0.5, 0.625, 0.3681, 0.625, 0.3333, 0.7917, 0.5, 0.7569, 0.5, 0.625, 0.3333, 0.7917, 0.3698, 0.8802, 0.5, 0.8767, 0.5, 0.7569, 0.5, 0.7569, 0.5, 0.7569, 0.6667, 0.7917, 0.6667, 0.7917, 0.6667, 0.7917, 0.6667, 0.7917, 0.7552, 0.7552, 0.7552, 0.7552, 0.3698, 0.8802, 0.375, 1.0, 0.5, 1.0, 0.5, 0.8767, 0.125, 0.5, 0.125, 0.625, 0.2483, 0.625, 0.2448, 0.4948, 0.2448, 0.4948, 0.2483, 0.625, 0.3681, 0.625, 0.3333, 0.4583, 0.2483, 0.625, 0.2448, 0.7552, 0.3333, 0.7917, 0.3681, 0.625, 0.125, 0.625, 0.125, 0.75, 0.2448, 0.7552, 0.2483, 0.625, 0.6667, 0.4583, 0.6319, 0.625, 0.7517, 0.625, 0.7552, 0.4948, 0.7552, 0.4948, 0.7517, 0.625, 0.875, 0.625, 0.875, 0.5, 0.7517, 0.625, 0.7552, 0.7552, 0.875, 0.75, 0.875, 0.625, 0.6319, 0.625, 0.6667, 0.7917, 0.7552, 0.7552, 0.7517, 0.625, 0.7552, 0.7552, 0.7552, 0.7552, 0.875, 0.75, 0.875, 0.75, 0.625, 0.0, 0.625, 0.0, 0.5, 0.0, 0.5, 0.0, 0.5, 1.0, 0.5, 1.0, 0.5, 0.8767, 0.5, 0.8767, 0.5, 0.8767, 0.5, 0.8767, 0.5, 0.7569, 0.5, 0.7569, 0.625, 0.0, 0.625, 0.0, 0.5, 0.0, 0.5, 0.0, 0.7552, 0.7552, 0.7552, 0.7552, 0.875, 0.75, 0.875, 0.75, 0.5, 0.8767, 0.5, 0.8767, 0.5, 0.7569, 0.5, 0.7569, 0.5, 1.0, 0.5, 1.0, 0.5, 0.8767, 0.5, 0.8767, 0.5, 0.7569, 0.5, 0.7569, 0.6667, 0.7917, 0.6667, 0.7917, 0.5, 1.0, 0.5, 1.0, 0.5, 0.8767, 0.5, 0.8767, 0.5, 0.8767, 0.5, 0.8767, 0.5, 0.7569, 0.5, 0.7569, 0.6667, 0.7917, 0.6667, 0.7917, 0.7552, 0.7552, 0.7552, 0.7552, 0.5, 0.7569, 0.5, 0.8767, 0.6302, 0.8802, 0.6667, 0.7917, 0.5, 0.8767, 0.5, 1.0, 0.625, 1.0, 0.6302, 0.8802, 0.6667, 0.7917, 0.6667, 0.7917, 0.7552, 0.7552, 0.7552, 0.7552, 0.625, 0.0, 0.625, 0.0, 0.5, 0.0, 0.5, 0.0, 0.7552, 0.7552, 0.7552, 0.7552, 0.875, 0.75, 0.875, 0.75, 0.5, 0.7569, 0.5, 0.7569, 0.6667, 0.7917, 0.6667, 0.7917, 0.5, 0.4931, 0.5, 0.625, 0.6319, 0.625, 0.6667, 0.4583, 0.5, 0.625, 0.5, 0.7569, 0.6667, 0.7917, 0.6319, 0.625, 0.5, 0.625, 0.5, 0.625, 0.5, 0.4931, 0.5, 0.4931, 0.6319, 0.625, 0.6319, 0.625, 0.6667, 0.7917, 0.6667, 0.7917, 0.6667, 0.7917, 0.6667, 0.7917, 0.5, 0.7569, 0.5, 0.7569, 0.6667, 0.4583, 0.6667, 0.4583, 0.6319, 0.625, 0.6319, 0.625, 0.7552, 0.4948, 0.875, 0.5, 0.875, 0.5, 0.7552, 0.4948, 0.5, 0.4931, 0.6667, 0.4583, 0.6667, 0.4583, 0.5, 0.4931, 0.875, 0.5, 0.875, 0.5, 0.7552, 0.4948, 0.7552, 0.4948, 0.5, 0.4931, 0.5, 0.4931, 0.5, 0.3733, 0.5, 0.3733, 0.5, 0.3733, 0.5, 0.3733, 0.5, 0.25, 0.5, 0.25, 0.5, 0.25, 0.5, 0.25, 0.625, 0.25, 0.625, 0.25, 0.5, 0.25, 0.5, 0.3733, 0.6302, 0.3698, 0.625, 0.25, 0.5, 0.3733, 0.5, 0.4931, 0.6667, 0.4583, 0.6302, 0.3698, 0.5, 0.3733, 0.5, 0.4931, 0.5, 0.4931, 0.5, 0.3733, 0.5, 0.25, 0.5, 0.3733, 0.5, 0.3733, 0.5, 0.25, 0.6667, 0.4583, 0.7552, 0.4948, 0.7552, 0.4948, 0.6667, 0.4583, 0.625, 0.25, 0.5, 0.25, 0.5, 0.25, 0.625, 0.25, 0.0, 0.0, 0.0, 0.0, 0.0, 0.0, 1.0, 0.5, 0.0, 0.0, 0.0, 0.0, 0.0, 0.0, 1.0, 0.5, 0.0, 0.0, 1.0, 0.5, 0.0, 0.0, 0.0, 0.0, 0.0, 0.0, 0.0, 0.0, 0.0, 0.0, 0.0, 0.0, 0.0, 0.0, 0.0, 0.0, 0.0, 0.0, 0.0, 0.0, 0.0, 0.0, 0.0, 0.5, 0.0, 0.0, 0.0, 0.0, 0.0, 0.0, 0.0, 0.5, 0.0, 0.0, 0.0, 0.5, 0.0, 0.3458, 0.0, 0.0, 0.0, 0.3458, 0.0, 0.5, 0.0, 0.0, 0.0, 0.0, 0.0, 0.0, 0.4098, 0.0, 0.0, 0.0, 0.0, 0.0, 0.0, 0.0, 0.0, 0.0, 0.0, 0.0, 0.0, 0.0, 0.0, 0.0, 0.0, 0.0, 0.0, 0.0, 0.0, 0.0, 0.0, 0.0, 0.0, 0.0])
me_cube.use_remesh_preserve_volume = False
me_cube.use_remesh_preserve_attributes = False
me_cube.use_mirror_vertex_groups = False
me_cube.update()

# ---- objects
ob_light = bpy.data.objects.new('Light', light_light)
ob_boy = bpy.data.objects.new('Boy', me_cube)

# ---- transforms, parenting, visibility, modifiers, constraints
ob_light.location = (4.076, 1.005, 5.904)
ob_light.rotation_euler = (0.6503, 0.05522, 1.866)
ob_light.lock_rotations_4d = False
ob_light.empty_display_type = 'ARROWS'
ob_light.color = (0.0, 0.0, 0.0, 0.0)
ob_light.lineart.crease_threshold = 0.0
ob_boy.location = (1.379, -1.644, -6.941)
ob_boy.rotation_euler = (0.001861, -0.1043, -0.09355)
ob_boy.scale = (7.884, 4.047, 3.647)
ob_boy.lineart.crease_threshold = 0.0

# ---- collection membership
col_collection.objects.link(ob_light)
col_collection.objects.link(ob_boy)

# ---- scene / render settings (as saved in the file)
scene.frame_start = 1; scene.frame_end = 250; scene.frame_set(28)
scene.render.engine = 'BLENDER_EEVEE_NEXT'
scene.cycles.use_denoising = False
scene.cycles.samples = 128
scene.cycles.sampling_pattern = 'TABULATED_SOBOL'
scene.cycles.use_adaptive_sampling = False
scene.cycles.use_light_tree = False
scene.view_settings.view_transform = 'Filmic'
bpy.context.view_layer.update()

# ---- added for rendering (the .blend has no active camera): camera
cam_auto = bpy.data.cameras.new('AutoCamera')
cam_auto.lens = 50.0
cam_auto.sensor_width = 36.0
cam_auto.clip_end = 1000.0
ob_auto_camera = bpy.data.objects.new('AutoCamera', cam_auto)
scene.collection.objects.link(ob_auto_camera)
ob_auto_camera.location = (14.1096, -16.8529, 10.8764)
ob_auto_camera.rotation_euler = (1.09748, -7.21219e-08, 0.694738)
scene.camera = ob_auto_camera
bpy.context.view_layer.update()
